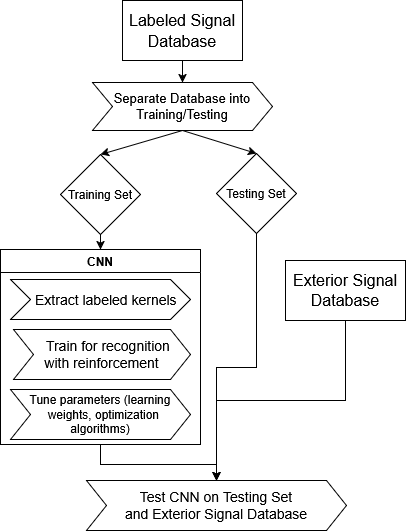

The diagram above was exported from draw.io. Its source (the exported page's mxGraphModel, read from the mxfile embedded in the PNG):
<mxGraphModel dx="1050" dy="558" grid="1" gridSize="10" guides="1" tooltips="1" connect="1" arrows="1" fold="1" page="1" pageScale="1.5" pageWidth="1169" pageHeight="826" background="none" math="0" shadow="0">
  <root>
    <mxCell id="0" />
    <mxCell id="1" parent="0" />
    <mxCell id="2" value="&lt;font style=&quot;font-size: 16px;&quot;&gt;Labeled Signal Database&lt;/font&gt;" style="whiteSpace=wrap;html=1;shadow=0;fontSize=18;fillColor=default;strokeColor=#000000;" vertex="1" parent="1">
      <mxGeometry x="816" y="280" width="120" height="60" as="geometry" />
    </mxCell>
    <mxCell id="3" value="" style="endArrow=classic;html=1;rounded=0;exitX=0.5;exitY=1;exitDx=0;exitDy=0;entryX=0.5;entryY=0;entryDx=0;entryDy=0;" edge="1" source="2" target="9" parent="1">
      <mxGeometry width="50" height="50" relative="1" as="geometry">
        <mxPoint x="872" y="339" as="sourcePoint" />
        <mxPoint x="876" y="387" as="targetPoint" />
      </mxGeometry>
    </mxCell>
    <mxCell id="4" value="Training Set" style="rhombus;whiteSpace=wrap;html=1;" vertex="1" parent="1">
      <mxGeometry x="754" y="434" width="80" height="80" as="geometry" />
    </mxCell>
    <mxCell id="5" style="edgeStyle=orthogonalEdgeStyle;rounded=0;orthogonalLoop=1;jettySize=auto;html=1;exitX=0.5;exitY=1;exitDx=0;exitDy=0;entryX=0.5;entryY=0;entryDx=0;entryDy=0;" edge="1" source="6" target="16" parent="1">
      <mxGeometry relative="1" as="geometry">
        <Array as="points">
          <mxPoint x="950" y="647" />
          <mxPoint x="910" y="647" />
        </Array>
      </mxGeometry>
    </mxCell>
    <mxCell id="6" value="Testing Set" style="rhombus;whiteSpace=wrap;html=1;" vertex="1" parent="1">
      <mxGeometry x="910" y="433" width="80" height="80" as="geometry" />
    </mxCell>
    <mxCell id="7" value="" style="endArrow=classic;html=1;rounded=0;exitX=0.5;exitY=1;exitDx=0;exitDy=0;entryX=0.5;entryY=0;entryDx=0;entryDy=0;" edge="1" source="9" target="4" parent="1">
      <mxGeometry width="50" height="50" relative="1" as="geometry">
        <mxPoint x="872" y="460" as="sourcePoint" />
        <mxPoint x="910" y="530" as="targetPoint" />
      </mxGeometry>
    </mxCell>
    <mxCell id="8" value="" style="endArrow=classic;html=1;rounded=0;exitX=0.5;exitY=1;exitDx=0;exitDy=0;entryX=0.5;entryY=0;entryDx=0;entryDy=0;" edge="1" source="9" target="6" parent="1">
      <mxGeometry width="50" height="50" relative="1" as="geometry">
        <mxPoint x="872" y="460" as="sourcePoint" />
        <mxPoint x="910" y="530" as="targetPoint" />
      </mxGeometry>
    </mxCell>
    <mxCell id="9" value="&lt;font style=&quot;font-size: 13px;&quot;&gt;Separate Database into Training/Testing&lt;/font&gt;" style="shape=step;perimeter=stepPerimeter;whiteSpace=wrap;html=1;fixedSize=1;" vertex="1" parent="1">
      <mxGeometry x="786" y="362" width="180" height="48" as="geometry" />
    </mxCell>
    <mxCell id="10" style="edgeStyle=orthogonalEdgeStyle;rounded=0;orthogonalLoop=1;jettySize=auto;html=1;exitX=0.5;exitY=1;exitDx=0;exitDy=0;entryX=0.5;entryY=0;entryDx=0;entryDy=0;" edge="1" source="11" target="16" parent="1">
      <mxGeometry relative="1" as="geometry" />
    </mxCell>
    <mxCell id="11" value="CNN" style="swimlane;whiteSpace=wrap;html=1;" vertex="1" parent="1">
      <mxGeometry x="694" y="529" width="200" height="195" as="geometry" />
    </mxCell>
    <mxCell id="12" value="&lt;font style=&quot;font-size: 14px;&quot;&gt;&amp;nbsp;&amp;nbsp; Extract labeled kernels&lt;/font&gt;" style="shape=step;perimeter=stepPerimeter;whiteSpace=wrap;html=1;fixedSize=1;" vertex="1" parent="11">
      <mxGeometry x="10" y="30" width="180" height="40" as="geometry" />
    </mxCell>
    <mxCell id="13" value="&lt;div&gt;&amp;nbsp;&amp;nbsp;&amp;nbsp;&amp;nbsp; &lt;font style=&quot;font-size: 14px;&quot;&gt;Train for recognition&amp;nbsp;&lt;/font&gt;&lt;/div&gt;&lt;div&gt;&lt;font style=&quot;font-size: 14px;&quot;&gt;with reinforcement&lt;/font&gt;&lt;/div&gt;" style="shape=step;perimeter=stepPerimeter;whiteSpace=wrap;html=1;fixedSize=1;" vertex="1" parent="11">
      <mxGeometry x="13" y="80" width="177" height="50" as="geometry" />
    </mxCell>
    <mxCell id="14" value="&lt;div&gt;Tune parameters (learning&lt;/div&gt;&lt;div&gt;&amp;nbsp; weights, optimization algorithms)&lt;/div&gt;" style="shape=step;perimeter=stepPerimeter;whiteSpace=wrap;html=1;fixedSize=1;" vertex="1" parent="11">
      <mxGeometry x="10" y="140" width="180" height="50" as="geometry" />
    </mxCell>
    <mxCell id="15" value="" style="endArrow=classic;html=1;rounded=0;exitX=0.5;exitY=1;exitDx=0;exitDy=0;entryX=0.5;entryY=0;entryDx=0;entryDy=0;" edge="1" source="4" target="11" parent="1">
      <mxGeometry width="50" height="50" relative="1" as="geometry">
        <mxPoint x="860" y="580" as="sourcePoint" />
        <mxPoint x="910" y="530" as="targetPoint" />
      </mxGeometry>
    </mxCell>
    <mxCell id="16" value="&lt;div style=&quot;font-size: 14px;&quot;&gt;&lt;font style=&quot;font-size: 14px;&quot;&gt;Test CNN on Testing Set&lt;/font&gt;&lt;/div&gt;&lt;div style=&quot;font-size: 14px;&quot;&gt;&lt;font style=&quot;font-size: 14px;&quot;&gt;and Exterior Signal Database&lt;/font&gt;&lt;/div&gt;" style="shape=step;perimeter=stepPerimeter;whiteSpace=wrap;html=1;fixedSize=1;" vertex="1" parent="1">
      <mxGeometry x="780" y="760" width="260" height="50" as="geometry" />
    </mxCell>
    <mxCell id="17" style="edgeStyle=orthogonalEdgeStyle;rounded=0;orthogonalLoop=1;jettySize=auto;html=1;exitX=0.5;exitY=1;exitDx=0;exitDy=0;entryX=0.5;entryY=0;entryDx=0;entryDy=0;" edge="1" source="18" target="16" parent="1">
      <mxGeometry relative="1" as="geometry" />
    </mxCell>
    <mxCell id="18" value="&lt;font style=&quot;font-size: 16px;&quot;&gt;Exterior Signal Database&lt;/font&gt;" style="whiteSpace=wrap;html=1;" vertex="1" parent="1">
      <mxGeometry x="979" y="540" width="120" height="60" as="geometry" />
    </mxCell>
  </root>
</mxGraphModel>